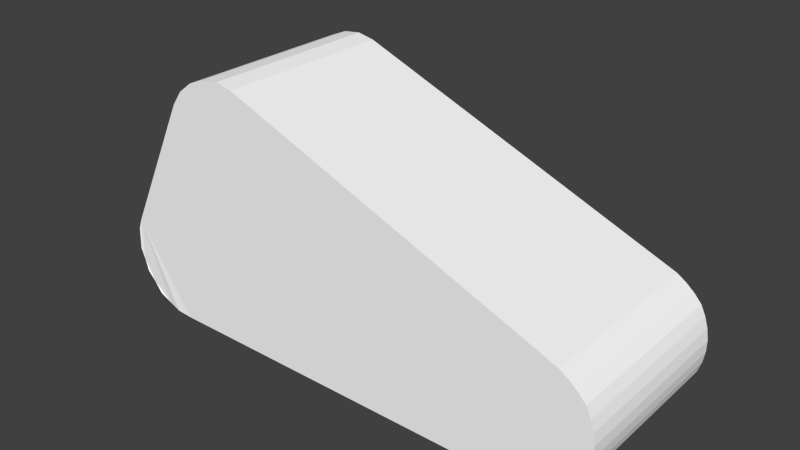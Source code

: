 # Source: lem3t.blend  (saved by Blender 2.70.5; exported with 4.5.12 LTS)
import bpy
from mathutils import Matrix  # noqa: F401  (used for matrix-valued properties, if any)

bpy.ops.wm.read_factory_settings(use_empty=True)
scene = bpy.context.scene
scene.name = 'Scene'

# ---- collections
col_collection_1 = bpy.data.collections.new('Collection 1'); scene.collection.children.link(col_collection_1)

# ---- materials (node trees are filled in below, after node groups)
mat_colobotmesh_mat_1 = bpy.data.materials.new('ColobotMesh_mat_1')
mat_colobotmesh_mat_1.alpha_threshold = 0.0
mat_colobotmesh_mat_1.use_transparent_shadow = False
mat_colobotmesh_mat_1.diffuse_color = (1.0, 1.0, 1.0, 1.0)
mat_colobotmesh_mat_1.specular_color = (0.0, 0.0, 0.0)
mat_colobotmesh_mat_1.roughness = 0.5
mat_colobotmesh_mat_2 = bpy.data.materials.new('ColobotMesh_mat_2')
mat_colobotmesh_mat_2.alpha_threshold = 0.0
mat_colobotmesh_mat_2.use_transparent_shadow = False
mat_colobotmesh_mat_2.diffuse_color = (1.0, 1.0, 1.0, 1.0)
mat_colobotmesh_mat_2.specular_color = (0.0, 0.0, 0.0)
mat_colobotmesh_mat_2.roughness = 0.5

# ---- material node trees

# ---- world
world_world = bpy.data.worlds.new('World'); scene.world = world_world
world_world.color = (0.05088, 0.05088, 0.05088)
world_world.use_sun_shadow = False
world_world.sun_shadow_jitter_overblur = 0.0
world_world.cycles.sampling_method = 'MANUAL'
world_world.cycles.sample_map_resolution = 256

# ---- meshes
me_colobotmesh = bpy.data.meshes.new('ColobotMesh_')
me_colobotmesh.from_pydata([(-3.948, -1.327, 2.0), (3.839, -0.4293, -0.8), (3.0, -2.0, 2.0), (3.91, -1.429, 2.0), (-1.962, 2.001, -0.8), (-1.694, 1.947, 2.0), (-1.694, 1.947, -0.8), (-2.238, 1.967, -0.8), (-2.238, 1.967, 2.0), (-2.879, 1.47, 2.0), (-2.719, 1.69, 2.0), (-3.948, -1.327, -0.8), (-4.007, -0.9656, -0.8), (3.461, -0.1065, -0.8), (3.839, -0.4293, 2.0), (3.992, -0.9153, 2.0), (3.91, -1.429, -0.8), (3.583, -1.836, -0.8), (3.0, -2.0, -0.8), (3.992, -0.9153, -0.8), (3.461, -0.1065, 2.0), (-3.0, -2.0, 2.0), (-1.962, 2.001, 2.0), (-2.498, 1.86, 2.0), (-2.719, 1.69, -0.8), (-3.44, -1.904, -0.8), (3.583, -1.836, 2.0), (-3.932, -0.6363, 2.0), (-4.007, -0.9656, 2.0), (-3.757, -1.659, -0.8), (-3.44, -1.904, 2.0), (-3.757, -1.659, 2.0), (-3.0, -2.0, -0.8), (-2.498, 1.86, -0.8), (-2.879, 1.47, -0.8), (-3.932, -0.6363, -0.8), (3.401, -1.915, -0.8), (3.206, -1.969, -0.8), (3.914, -0.5824, 2.0), (3.965, -0.7444, 2.0), (3.603, -0.1995, 2.0), (3.729, -0.3071, 2.0), (3.914, -0.5824, -0.8), (3.965, -0.7444, -0.8), (3.823, -1.584, 2.0), (3.714, -1.72, 2.0), (3.962, -1.263, 2.0), (3.99, -1.091, 2.0), (3.206, -1.969, 2.0), (3.401, -1.915, 2.0), (3.729, -0.3071, -0.8), (3.603, -0.1995, -0.8), (3.823, -1.584, -0.8), (3.714, -1.72, -0.8), (3.962, -1.263, -0.8), (3.99, -1.091, -0.8), (-3.994, -1.148, -0.8147), (-3.982, -0.7991, -0.8115), (-3.611, -1.798, 2.018), (-3.994, -1.148, 2.015), (-3.226, -1.969, -0.816), (-3.867, -1.502, -0.8156), (-3.226, -1.969, 2.016), (-3.867, -1.502, 2.016), (-3.982, -0.7991, 2.011), (-3.611, -1.798, -0.8181)], [], [(60, 25, 35), (42, 1, 14), (5, 22, 21), (57, 56, 12), (65, 25, 30), (56, 11, 0), (33, 24, 10), (27, 30, 62), (52, 16, 3), (36, 17, 26), (55, 19, 15), (60, 32, 21), (51, 13, 20), (32, 18, 2), (13, 6, 5), (34, 35, 27), (4, 22, 5), (57, 12, 28), (7, 33, 23), (44, 3, 2), (15, 2, 47), (14, 2, 38), (20, 2, 40), (20, 5, 2), (18, 32, 6), (22, 8, 21), (8, 23, 21), (23, 10, 21), (10, 9, 21), (4, 7, 8), (30, 27, 31), (31, 27, 0), (59, 64, 28), (53, 17, 36), (16, 18, 54), (19, 18, 43), (1, 18, 50), (24, 34, 9), (4, 6, 32), (7, 4, 32), (33, 7, 32), (24, 33, 32), (34, 24, 32), (35, 25, 65), (35, 29, 61), (61, 29, 31), (19, 43, 39), (43, 42, 38), (17, 53, 45), (53, 52, 44), (18, 37, 48), (37, 36, 49), (16, 54, 46), (54, 55, 47), (1, 50, 41), (50, 51, 40), (26, 45, 49), (45, 44, 48), (16, 52, 37), (52, 53, 36), (35, 11, 56), (29, 65, 58), (12, 56, 59), (25, 60, 62), (35, 57, 64), (0, 27, 64), (11, 61, 63), (60, 35, 32), (38, 42, 14), (2, 5, 21), (35, 34, 32), (58, 65, 30), (59, 56, 0), (23, 33, 10), (49, 36, 26), (21, 27, 62), (44, 52, 3), (21, 9, 27), (47, 55, 15), (62, 60, 21), (40, 51, 20), (21, 32, 2), (20, 13, 5), (9, 34, 27), (6, 4, 5), (64, 57, 28), (8, 7, 23), (48, 44, 2), (2, 3, 46), (2, 15, 39), (2, 14, 41), (2, 46, 47), (13, 18, 6), (2, 39, 38), (22, 4, 8), (2, 41, 40), (58, 30, 31), (63, 31, 0), (18, 19, 55), (18, 1, 42), (18, 13, 51), (18, 55, 54), (10, 24, 9), (18, 42, 43), (29, 35, 65), (18, 51, 50), (11, 35, 61), (63, 61, 31), (15, 19, 39), (39, 43, 38), (26, 17, 45), (45, 53, 44), (2, 18, 48), (48, 37, 49), (3, 16, 46), (46, 54, 47), (14, 1, 41), (41, 50, 40), (49, 45, 48), (18, 16, 37), (37, 52, 36), (57, 35, 56), (31, 29, 58), (28, 12, 59), (30, 25, 62), (27, 35, 64), (59, 0, 64), (0, 11, 63)])
me_colobotmesh.polygons.foreach_set('material_index', [1, 0, 1, 1, 0, 0, 0, 1, 0, 0, 0, 0, 0, 0, 0, 0, 0, 0, 0, 1, 1, 1, 1, 1, 1, 1, 1, 1, 1, 0, 1, 1, 1, 1, 1, 1, 1, 0, 1, 1, 1, 1, 1, 1, 1, 0, 0, 0, 0, 0, 0, 0, 0, 0, 0, 0, 1, 1, 1, 1, 1, 0, 0, 0, 0, 1, 0, 1, 0, 1, 1, 0, 0, 0, 0, 1, 0, 1, 0, 0, 0, 0, 0, 0, 0, 0, 0, 1, 1, 1, 1, 1, 1, 1, 0, 1, 1, 1, 1, 1, 1, 1, 0, 1, 1, 1, 1, 0, 0, 0, 0, 0, 0, 0, 0, 0, 0, 0, 1, 1, 1, 1, 0, 0, 0, 0, 1, 0])
_uv = me_colobotmesh.uv_layers.new(name='UV_1')
_uv.uv.foreach_set('vector', [0.052, 0.5039, 0.03881, 0.5078, 0.008523, 0.5858, 0.7611, 0.998, 0.752, 0.998, 0.752, 0.877, 0.1462, 0.7448, 0.1297, 0.7481, 0.06589, 0.5019, 0.005452, 0.5758, 0.004759, 0.5543, 0.003906, 0.5656, 0.7656, 0.998, 0.7793, 0.998, 0.7793, 0.877, 0.7656, 0.998, 0.7793, 0.998, 0.7793, 0.877, 0.7793, 0.998, 0.752, 0.998, 0.752, 0.877, 0.008523, 0.5858, 0.03881, 0.5078, 0.052, 0.5039, 0.7702, 0.998, 0.7793, 0.998, 0.7793, 0.877, 0.7702, 0.998, 0.7793, 0.998, 0.7793, 0.877, 0.7702, 0.998, 0.7793, 0.998, 0.7793, 0.877, 0.7656, 0.998, 0.7793, 0.998, 0.7793, 0.877, 0.7611, 0.998, 0.752, 0.998, 0.752, 0.877, 0.752, 0.998, 0.998, 0.998, 0.998, 0.877, 0.998, 0.998, 0.752, 0.998, 0.752, 0.877, 0.873, 0.998, 0.752, 0.998, 0.752, 0.877, 0.752, 0.998, 0.752, 0.877, 0.7793, 0.877, 0.7656, 0.998, 0.752, 0.998, 0.752, 0.877, 0.7793, 0.998, 0.752, 0.998, 0.752, 0.877, 0.4857, 0.5275, 0.4911, 0.537, 0.435, 0.5019, 0.4961, 0.5687, 0.435, 0.5019, 0.4959, 0.5578, 0.4867, 0.5986, 0.435, 0.5019, 0.4913, 0.5892, 0.4634, 0.6184, 0.435, 0.5019, 0.4721, 0.6127, 0.4634, 0.6184, 0.1462, 0.7448, 0.435, 0.5019, 0.435, 0.5019, 0.06589, 0.5019, 0.1462, 0.7448, 0.1297, 0.7481, 0.1128, 0.746, 0.06589, 0.5019, 0.1128, 0.746, 0.0968, 0.7394, 0.06589, 0.5019, 0.0968, 0.7394, 0.08317, 0.7289, 0.06589, 0.5019, 0.08317, 0.7289, 0.07333, 0.7154, 0.06589, 0.5019, 0.7793, 0.998, 0.752, 0.998, 0.752, 0.877, 0.03881, 0.5078, 0.008523, 0.5858, 0.01929, 0.5229, 0.01929, 0.5229, 0.008523, 0.5858, 0.007577, 0.5434, 0.004759, 0.5543, 0.005452, 0.5758, 0.003906, 0.5656, 0.479, 0.5192, 0.4709, 0.512, 0.4597, 0.5072, 0.4911, 0.537, 0.435, 0.5019, 0.4943, 0.5473, 0.4961, 0.5687, 0.435, 0.5019, 0.4944, 0.5792, 0.4867, 0.5986, 0.435, 0.5019, 0.4799, 0.6061, 0.7793, 0.998, 0.752, 0.998, 0.752, 0.877, 0.1297, 0.7481, 0.1462, 0.7448, 0.06589, 0.5019, 0.1128, 0.746, 0.1297, 0.7481, 0.06589, 0.5019, 0.0968, 0.7394, 0.1128, 0.746, 0.06589, 0.5019, 0.08317, 0.7289, 0.0968, 0.7394, 0.06589, 0.5019, 0.07333, 0.7154, 0.08317, 0.7289, 0.06589, 0.5019, 0.008523, 0.5858, 0.03881, 0.5078, 0.02833, 0.5144, 0.008523, 0.5858, 0.01929, 0.5229, 0.01253, 0.5326, 0.7656, 0.998, 0.7793, 0.998, 0.7793, 0.877, 0.7793, 0.998, 0.7702, 0.998, 0.7702, 0.877, 0.7702, 0.998, 0.7611, 0.998, 0.7611, 0.877, 0.752, 0.998, 0.7611, 0.998, 0.7611, 0.877, 0.7611, 0.998, 0.7702, 0.998, 0.7702, 0.877, 0.752, 0.998, 0.7611, 0.998, 0.7611, 0.877, 0.7611, 0.998, 0.7702, 0.998, 0.7702, 0.877, 0.752, 0.998, 0.7611, 0.998, 0.7611, 0.877, 0.7611, 0.998, 0.7702, 0.998, 0.7702, 0.877, 0.7793, 0.998, 0.7702, 0.998, 0.7702, 0.877, 0.7702, 0.998, 0.7611, 0.998, 0.7611, 0.877, 0.4709, 0.512, 0.479, 0.5192, 0.4597, 0.5072, 0.479, 0.5192, 0.4857, 0.5275, 0.4477, 0.5038, 0.4911, 0.537, 0.4857, 0.5275, 0.4477, 0.5038, 0.4857, 0.5275, 0.479, 0.5192, 0.4597, 0.5072, 0.008523, 0.5858, 0.007577, 0.5434, 0.004759, 0.5543, 0.752, 0.998, 0.7656, 0.998, 0.7656, 0.877, 0.752, 0.998, 0.7656, 0.998, 0.7656, 0.877, 0.752, 0.998, 0.7656, 0.998, 0.7656, 0.877, 0.7793, 0.998, 0.7656, 0.998, 0.7656, 0.877, 0.007577, 0.5434, 0.008523, 0.5858, 0.005452, 0.5758, 0.752, 0.998, 0.7656, 0.998, 0.7656, 0.877, 0.052, 0.5039, 0.008523, 0.5858, 0.06589, 0.5019, 0.7611, 0.877, 0.7611, 0.998, 0.752, 0.877, 0.435, 0.5019, 0.1462, 0.7448, 0.06589, 0.5019, 0.008523, 0.5858, 0.07333, 0.7154, 0.06589, 0.5019, 0.7656, 0.877, 0.7656, 0.998, 0.7793, 0.877, 0.7656, 0.877, 0.7656, 0.998, 0.7793, 0.877, 0.7793, 0.877, 0.7793, 0.998, 0.752, 0.877, 0.7702, 0.877, 0.7702, 0.998, 0.7793, 0.877, 0.06589, 0.5019, 0.008523, 0.5858, 0.052, 0.5039, 0.7702, 0.877, 0.7702, 0.998, 0.7793, 0.877, 0.06589, 0.5019, 0.07333, 0.7154, 0.008523, 0.5858, 0.7702, 0.877, 0.7702, 0.998, 0.7793, 0.877, 0.7656, 0.877, 0.7656, 0.998, 0.7793, 0.877, 0.7611, 0.877, 0.7611, 0.998, 0.752, 0.877, 0.752, 0.877, 0.752, 0.998, 0.998, 0.877, 0.998, 0.877, 0.998, 0.998, 0.752, 0.877, 0.873, 0.877, 0.873, 0.998, 0.752, 0.877, 0.7793, 0.998, 0.752, 0.998, 0.7793, 0.877, 0.7656, 0.877, 0.7656, 0.998, 0.752, 0.877, 0.7793, 0.877, 0.7793, 0.998, 0.752, 0.877, 0.4477, 0.5038, 0.4857, 0.5275, 0.435, 0.5019, 0.435, 0.5019, 0.4911, 0.537, 0.4943, 0.5473, 0.435, 0.5019, 0.4961, 0.5687, 0.4944, 0.5792, 0.435, 0.5019, 0.4867, 0.5986, 0.4799, 0.6061, 0.435, 0.5019, 0.4943, 0.5473, 0.4959, 0.5578, 0.4634, 0.6184, 0.435, 0.5019, 0.1462, 0.7448, 0.435, 0.5019, 0.4944, 0.5792, 0.4913, 0.5892, 0.7793, 0.877, 0.7793, 0.998, 0.752, 0.877, 0.435, 0.5019, 0.4799, 0.6061, 0.4721, 0.6127, 0.02833, 0.5144, 0.03881, 0.5078, 0.01929, 0.5229, 0.01253, 0.5326, 0.01929, 0.5229, 0.007577, 0.5434, 0.435, 0.5019, 0.4961, 0.5687, 0.4959, 0.5578, 0.435, 0.5019, 0.4867, 0.5986, 0.4913, 0.5892, 0.435, 0.5019, 0.4634, 0.6184, 0.4721, 0.6127, 0.435, 0.5019, 0.4959, 0.5578, 0.4943, 0.5473, 0.7793, 0.877, 0.7793, 0.998, 0.752, 0.877, 0.435, 0.5019, 0.4913, 0.5892, 0.4944, 0.5792, 0.01929, 0.5229, 0.008523, 0.5858, 0.02833, 0.5144, 0.435, 0.5019, 0.4721, 0.6127, 0.4799, 0.6061, 0.007577, 0.5434, 0.008523, 0.5858, 0.01253, 0.5326, 0.7656, 0.877, 0.7656, 0.998, 0.7793, 0.877, 0.7793, 0.877, 0.7793, 0.998, 0.7702, 0.877, 0.7702, 0.877, 0.7702, 0.998, 0.7611, 0.877, 0.752, 0.877, 0.752, 0.998, 0.7611, 0.877, 0.7611, 0.877, 0.7611, 0.998, 0.7702, 0.877, 0.752, 0.877, 0.752, 0.998, 0.7611, 0.877, 0.7611, 0.877, 0.7611, 0.998, 0.7702, 0.877, 0.752, 0.877, 0.752, 0.998, 0.7611, 0.877, 0.7611, 0.877, 0.7611, 0.998, 0.7702, 0.877, 0.7793, 0.877, 0.7793, 0.998, 0.7702, 0.877, 0.7702, 0.877, 0.7702, 0.998, 0.7611, 0.877, 0.4597, 0.5072, 0.479, 0.5192, 0.4477, 0.5038, 0.435, 0.5019, 0.4911, 0.537, 0.4477, 0.5038, 0.4477, 0.5038, 0.4857, 0.5275, 0.4597, 0.5072, 0.005452, 0.5758, 0.008523, 0.5858, 0.004759, 0.5543, 0.752, 0.877, 0.752, 0.998, 0.7656, 0.877, 0.752, 0.877, 0.752, 0.998, 0.7656, 0.877, 0.752, 0.877, 0.752, 0.998, 0.7656, 0.877, 0.7793, 0.877, 0.7793, 0.998, 0.7656, 0.877, 0.004759, 0.5543, 0.007577, 0.5434, 0.005452, 0.5758, 0.752, 0.877, 0.752, 0.998, 0.7656, 0.877])
_uv.active_render = True
_uv = me_colobotmesh.uv_layers.new(name='UV_2')
_uv.uv.foreach_set('vector', [0.694, 0.2084, 0.6836, 0.1987, 0.6644, 0.1121, 0.7471, 0.3242, 0.7413, 0.4727, 0.2587, 0.4727, 0.8995, 0.0567, 0.8843, 0.05888, 0.8308, 0.152, 0.6631, 0.1214, 0.6628, 0.1418, 0.6617, 0.1306, 0.75, 0.25, 0.768, 0.01377, 0.232, 0.01377, 0.75, 0.25, 0.7534, 0.02041, 0.2466, 0.02041, 0.7626, 0.9904, 0.7374, 0.5096, 0.2626, 0.5096, 0.7902, 0.08062, 0.8108, 0.1428, 0.8208, 0.1474, 0.7562, 0.8257, 0.7685, 0.9772, 0.2315, 0.9772, 0.7609, 0.8303, 0.7827, 0.9909, 0.2173, 0.9909, 0.7515, 0.8237, 0.7546, 0.9711, 0.2454, 0.9711, 0.75, 0.25, 0.7748, 0.005394, 0.2252, 0.005394, 0.7429, 0.3273, 0.7286, 0.4819, 0.2714, 0.4819, 0.5695, 0.5, 0.9305, 1.0, 0.06949, 1.0, 0.9208, 0.05358, 0.5792, 0.4464, 0.4208, 0.4464, 0.8073, 0.9024, 0.6927, 0.5976, 0.3073, 0.5976, 0.7348, 0.497, 0.2652, 0.497, 0.2348, 0.003045, 0.75, 0.75, 0.7457, 0.5186, 0.2543, 0.5186, 0.7647, 0.9939, 0.7353, 0.5061, 0.2647, 0.5061, 0.7907, 0.8772, 0.7863, 0.8843, 0.8251, 0.8494, 0.7831, 0.9079, 0.8251, 0.8494, 0.7842, 0.9, 0.7891, 0.9294, 0.8251, 0.8494, 0.7871, 0.9222, 0.8046, 0.943, 0.8251, 0.8494, 0.7994, 0.9385, 0.8046, 0.943, 0.8995, 0.0567, 0.8251, 0.8494, 0.6982, 0.786, 0.7044, 0.2181, 0.7966, 0.106, 0.8843, 0.05888, 0.8693, 0.0559, 0.8308, 0.152, 0.8693, 0.0559, 0.8556, 0.04882, 0.8308, 0.152, 0.8556, 0.04882, 0.8444, 0.03859, 0.8308, 0.152, 0.8444, 0.03859, 0.8366, 0.02603, 0.8308, 0.152, 0.7656, 0.9981, 0.7344, 0.5019, 0.2656, 0.5019, 0.8108, 0.1428, 0.7902, 0.08062, 0.7973, 0.1287, 0.7973, 0.1287, 0.7902, 0.08062, 0.7896, 0.1121, 0.7884, 0.1037, 0.7887, 0.08796, 0.7872, 0.0953, 0.6688, 0.8231, 0.6728, 0.8129, 0.6812, 0.8039, 0.6609, 0.8436, 0.6982, 0.786, 0.66, 0.8539, 0.6582, 0.8747, 0.6982, 0.786, 0.6599, 0.8837, 0.6634, 0.9016, 0.6982, 0.786, 0.6681, 0.9068, 0.7591, 0.9876, 0.7409, 0.5124, 0.2591, 0.5124, 0.773, 0.1055, 0.7966, 0.106, 0.7044, 0.2181, 0.7515, 0.09647, 0.773, 0.1055, 0.7044, 0.2181, 0.7336, 0.08154, 0.7515, 0.09647, 0.7044, 0.2181, 0.7199, 0.06282, 0.7336, 0.08154, 0.7044, 0.2181, 0.7108, 0.04164, 0.7199, 0.06282, 0.7044, 0.2181, 0.6644, 0.1121, 0.6836, 0.1987, 0.6772, 0.1875, 0.6644, 0.1121, 0.6708, 0.1763, 0.6673, 0.1646, 0.75, 0.25, 0.7608, 0.01878, 0.2392, 0.01878, 0.7587, 0.02731, 0.7529, 0.1758, 0.2471, 0.1758, 0.7529, 0.1758, 0.7471, 0.3242, 0.2529, 0.3242, 0.7315, 0.5228, 0.7438, 0.6743, 0.2562, 0.6743, 0.7438, 0.6743, 0.7562, 0.8257, 0.2438, 0.8257, 0.7173, 0.5091, 0.7391, 0.6697, 0.2609, 0.6697, 0.7391, 0.6697, 0.7609, 0.8303, 0.2391, 0.8303, 0.7454, 0.5289, 0.7485, 0.6763, 0.2515, 0.6763, 0.7485, 0.6763, 0.7515, 0.8237, 0.2485, 0.8237, 0.7714, 0.0181, 0.7571, 0.1727, 0.2429, 0.1727, 0.7571, 0.1727, 0.7429, 0.3273, 0.2571, 0.3273, 0.7995, 0.8632, 0.7951, 0.8702, 0.808, 0.8586, 0.7951, 0.8702, 0.7907, 0.8772, 0.8165, 0.854, 0.6609, 0.8436, 0.6649, 0.8334, 0.6897, 0.795, 0.6649, 0.8334, 0.6688, 0.8231, 0.6812, 0.8039, 0.6644, 0.1121, 0.6638, 0.1529, 0.6628, 0.1418, 0.732, 0.4862, 0.75, 0.25, 0.25, 0.25, 0.7466, 0.4796, 0.75, 0.25, 0.25, 0.25, 0.7252, 0.4946, 0.75, 0.25, 0.25, 0.25, 0.7543, 0.9814, 0.75, 0.75, 0.25, 0.75, 0.7896, 0.1121, 0.7902, 0.08062, 0.7887, 0.08796, 0.7392, 0.4812, 0.75, 0.25, 0.25, 0.25, 0.694, 0.2084, 0.6644, 0.1121, 0.7044, 0.2181, 0.2529, 0.3242, 0.7471, 0.3242, 0.2587, 0.4727, 0.8251, 0.8494, 0.8995, 0.0567, 0.8308, 0.152, 0.6644, 0.1121, 0.7108, 0.04164, 0.7044, 0.2181, 0.25, 0.25, 0.75, 0.25, 0.232, 0.01377, 0.25, 0.25, 0.75, 0.25, 0.2466, 0.02041, 0.2374, 0.9904, 0.7626, 0.9904, 0.2626, 0.5096, 0.2391, 0.8303, 0.7609, 0.8303, 0.2173, 0.9909, 0.8308, 0.152, 0.7902, 0.08062, 0.8208, 0.1474, 0.2438, 0.8257, 0.7562, 0.8257, 0.2315, 0.9772, 0.8308, 0.152, 0.8366, 0.02603, 0.7902, 0.08062, 0.2485, 0.8237, 0.7515, 0.8237, 0.2454, 0.9711, 0.25, 0.25, 0.75, 0.25, 0.2252, 0.005394, 0.2571, 0.3273, 0.7429, 0.3273, 0.2714, 0.4819, 0.4305, 0.5, 0.5695, 0.5, 0.06949, 1.0, 0.07919, 0.05358, 0.9208, 0.05358, 0.4208, 0.4464, 0.1927, 0.9024, 0.8073, 0.9024, 0.3073, 0.5976, 0.7652, 0.003045, 0.7348, 0.497, 0.2348, 0.003045, 0.25, 0.75, 0.75, 0.75, 0.2543, 0.5186, 0.2353, 0.9939, 0.7647, 0.9939, 0.2647, 0.5061, 0.8165, 0.854, 0.7907, 0.8772, 0.8251, 0.8494, 0.8251, 0.8494, 0.7863, 0.8843, 0.7852, 0.8921, 0.8251, 0.8494, 0.7831, 0.9079, 0.7851, 0.9151, 0.8251, 0.8494, 0.7891, 0.9294, 0.7943, 0.9339, 0.8251, 0.8494, 0.7852, 0.8921, 0.7842, 0.9, 0.6776, 0.9171, 0.6982, 0.786, 0.7966, 0.106, 0.8251, 0.8494, 0.7851, 0.9151, 0.7871, 0.9222, 0.2344, 0.9981, 0.7656, 0.9981, 0.2656, 0.5019, 0.8251, 0.8494, 0.7943, 0.9339, 0.7994, 0.9385, 0.804, 0.1357, 0.8108, 0.1428, 0.7973, 0.1287, 0.7934, 0.1204, 0.7973, 0.1287, 0.7896, 0.1121, 0.6982, 0.786, 0.6582, 0.8747, 0.6591, 0.8643, 0.6982, 0.786, 0.6634, 0.9016, 0.6616, 0.8926, 0.6982, 0.786, 0.6776, 0.9171, 0.6729, 0.9119, 0.6982, 0.786, 0.6591, 0.8643, 0.66, 0.8539, 0.2409, 0.9876, 0.7591, 0.9876, 0.2591, 0.5124, 0.6982, 0.786, 0.6616, 0.8926, 0.6599, 0.8837, 0.6708, 0.1763, 0.6644, 0.1121, 0.6772, 0.1875, 0.6982, 0.786, 0.6729, 0.9119, 0.6681, 0.9068, 0.6638, 0.1529, 0.6644, 0.1121, 0.6673, 0.1646, 0.25, 0.25, 0.75, 0.25, 0.2392, 0.01878, 0.2413, 0.02731, 0.7587, 0.02731, 0.2471, 0.1758, 0.2471, 0.1758, 0.7529, 0.1758, 0.2529, 0.3242, 0.2685, 0.5228, 0.7315, 0.5228, 0.2562, 0.6743, 0.2562, 0.6743, 0.7438, 0.6743, 0.2438, 0.8257, 0.2827, 0.5091, 0.7173, 0.5091, 0.2609, 0.6697, 0.2609, 0.6697, 0.7391, 0.6697, 0.2391, 0.8303, 0.2546, 0.5289, 0.7454, 0.5289, 0.2515, 0.6763, 0.2515, 0.6763, 0.7485, 0.6763, 0.2485, 0.8237, 0.2286, 0.0181, 0.7714, 0.0181, 0.2429, 0.1727, 0.2429, 0.1727, 0.7571, 0.1727, 0.2571, 0.3273, 0.808, 0.8586, 0.7951, 0.8702, 0.8165, 0.854, 0.6982, 0.786, 0.6609, 0.8436, 0.6897, 0.795, 0.6897, 0.795, 0.6649, 0.8334, 0.6812, 0.8039, 0.6631, 0.1214, 0.6644, 0.1121, 0.6628, 0.1418, 0.268, 0.4862, 0.732, 0.4862, 0.25, 0.25, 0.2534, 0.4796, 0.7466, 0.4796, 0.25, 0.25, 0.2748, 0.4946, 0.7252, 0.4946, 0.25, 0.25, 0.2457, 0.9814, 0.7543, 0.9814, 0.25, 0.75, 0.7884, 0.1037, 0.7896, 0.1121, 0.7887, 0.08796, 0.2608, 0.4812, 0.7392, 0.4812, 0.25, 0.25])
me_colobotmesh.materials.append(mat_colobotmesh_mat_1)
me_colobotmesh.materials.append(mat_colobotmesh_mat_2)
me_colobotmesh.use_remesh_preserve_volume = False
me_colobotmesh.use_remesh_preserve_attributes = False
me_colobotmesh.use_mirror_vertex_groups = False
me_colobotmesh.update()

# ---- objects
ob_colobotmesh_1 = bpy.data.objects.new('ColobotMesh_1', me_colobotmesh)

# ---- transforms, parenting, visibility, modifiers, constraints
ob_colobotmesh_1.location = (0.0, 0.0, 0.0)
ob_colobotmesh_1.rotation_euler = (1.571, 0.0, 0.0)
ob_colobotmesh_1.lineart.crease_threshold = 0.0

# ---- collection membership
col_collection_1.objects.link(ob_colobotmesh_1)

# ---- scene / render settings (as saved in the file)
scene.frame_start = 1; scene.frame_end = 250; scene.frame_set(1)
scene.render.engine = 'BLENDER_EEVEE_NEXT'
scene.render.resolution_percentage = 50
scene.render.dither_intensity = 0.0
scene.cycles.use_denoising = False
scene.cycles.samples = 10
scene.cycles.sampling_pattern = 'TABULATED_SOBOL'
scene.cycles.light_sampling_threshold = 0.0
scene.cycles.use_adaptive_sampling = False
scene.cycles.use_light_tree = False
scene.cycles.blur_glossy = 0.0
scene.cycles.volume_bounces = 1
scene.cycles.pixel_filter_type = 'GAUSSIAN'
scene.cycles.sample_clamp_indirect = 0.0
scene.view_settings.view_transform = 'Standard'
bpy.context.view_layer.update()

# ---- added for rendering (the .blend has no active camera and no usable light): camera, sun
cam_auto = bpy.data.cameras.new('AutoCamera')
cam_auto.lens = 50.0
cam_auto.sensor_width = 36.0
cam_auto.clip_end = 1000.0
ob_auto_camera = bpy.data.objects.new('AutoCamera', cam_auto)
scene.collection.objects.link(ob_auto_camera)
ob_auto_camera.location = (8.67393, -11.0178, 6.9455)
ob_auto_camera.rotation_euler = (1.09748, -7.21219e-08, 0.694738)
scene.camera = ob_auto_camera
light_auto_sun = bpy.data.lights.new('AutoSun', 'SUN')
light_auto_sun.energy = 3.0
light_auto_sun.angle = 0.0523599
ob_auto_sun = bpy.data.objects.new('AutoSun', light_auto_sun)
scene.collection.objects.link(ob_auto_sun)
ob_auto_sun.rotation_euler = (0.872665, 0.174533, 0.523599)
bpy.context.view_layer.update()
